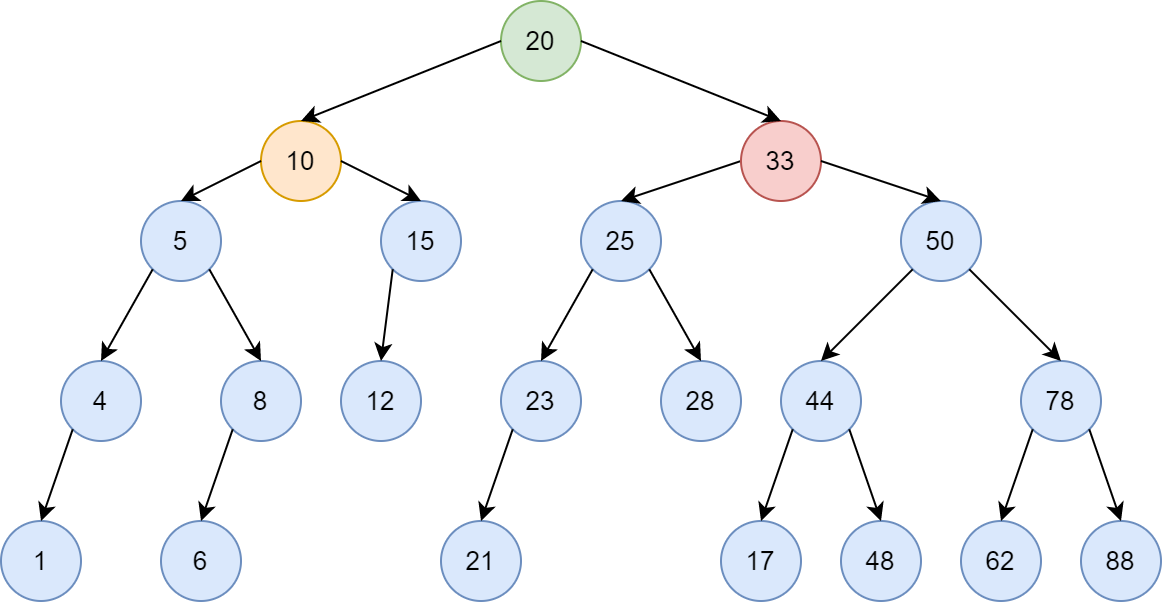

The diagram above was exported from draw.io. Its source (the exported page's mxGraphModel, read from the mxfile embedded in the PNG):
<mxGraphModel dx="1692" dy="527" grid="1" gridSize="10" guides="1" tooltips="1" connect="1" arrows="1" fold="1" page="1" pageScale="1" pageWidth="827" pageHeight="1169" math="0" shadow="0">
  <root>
    <mxCell id="0" />
    <mxCell id="1" parent="0" />
    <mxCell id="cMbLXrrPN-cN6KDGL-kB-35" value="10" style="ellipse;whiteSpace=wrap;html=1;aspect=fixed;fontSize=13;fillColor=#ffe6cc;strokeColor=#d79b00;" vertex="1" parent="1">
      <mxGeometry y="160" width="40" height="40" as="geometry" />
    </mxCell>
    <mxCell id="cMbLXrrPN-cN6KDGL-kB-36" value="5" style="ellipse;whiteSpace=wrap;html=1;aspect=fixed;fontSize=13;rotation=0;fillColor=#dae8fc;strokeColor=#6c8ebf;" vertex="1" parent="1">
      <mxGeometry x="-60" y="200" width="40" height="40" as="geometry" />
    </mxCell>
    <mxCell id="cMbLXrrPN-cN6KDGL-kB-37" value="20" style="ellipse;whiteSpace=wrap;html=1;aspect=fixed;fontSize=13;fillColor=#d5e8d4;strokeColor=#82b366;" vertex="1" parent="1">
      <mxGeometry x="120" y="100" width="40" height="40" as="geometry" />
    </mxCell>
    <mxCell id="cMbLXrrPN-cN6KDGL-kB-38" value="4" style="ellipse;whiteSpace=wrap;html=1;aspect=fixed;fontSize=13;fillColor=#dae8fc;strokeColor=#6c8ebf;" vertex="1" parent="1">
      <mxGeometry x="-100" y="280" width="40" height="40" as="geometry" />
    </mxCell>
    <mxCell id="cMbLXrrPN-cN6KDGL-kB-39" value="8" style="ellipse;whiteSpace=wrap;html=1;aspect=fixed;fontSize=13;fillColor=#dae8fc;strokeColor=#6c8ebf;" vertex="1" parent="1">
      <mxGeometry x="-20" y="280" width="40" height="40" as="geometry" />
    </mxCell>
    <mxCell id="cMbLXrrPN-cN6KDGL-kB-40" value="1" style="ellipse;whiteSpace=wrap;html=1;aspect=fixed;fontSize=13;fillColor=#dae8fc;strokeColor=#6c8ebf;" vertex="1" parent="1">
      <mxGeometry x="-130" y="360" width="40" height="40" as="geometry" />
    </mxCell>
    <mxCell id="cMbLXrrPN-cN6KDGL-kB-41" value="6" style="ellipse;whiteSpace=wrap;html=1;aspect=fixed;fontSize=13;fillColor=#dae8fc;strokeColor=#6c8ebf;" vertex="1" parent="1">
      <mxGeometry x="-50" y="360" width="40" height="40" as="geometry" />
    </mxCell>
    <mxCell id="cMbLXrrPN-cN6KDGL-kB-42" value="15" style="ellipse;whiteSpace=wrap;html=1;aspect=fixed;fontSize=13;fillColor=#dae8fc;strokeColor=#6c8ebf;" vertex="1" parent="1">
      <mxGeometry x="60" y="200" width="40" height="40" as="geometry" />
    </mxCell>
    <mxCell id="cMbLXrrPN-cN6KDGL-kB-43" value="25" style="ellipse;whiteSpace=wrap;html=1;aspect=fixed;fontSize=13;fillColor=#dae8fc;strokeColor=#6c8ebf;" vertex="1" parent="1">
      <mxGeometry x="160" y="200" width="40" height="40" as="geometry" />
    </mxCell>
    <mxCell id="cMbLXrrPN-cN6KDGL-kB-44" value="12" style="ellipse;whiteSpace=wrap;html=1;aspect=fixed;fontSize=13;fillColor=#dae8fc;strokeColor=#6c8ebf;" vertex="1" parent="1">
      <mxGeometry x="40" y="280" width="40" height="40" as="geometry" />
    </mxCell>
    <mxCell id="cMbLXrrPN-cN6KDGL-kB-45" value="23" style="ellipse;whiteSpace=wrap;html=1;aspect=fixed;fontSize=13;fillColor=#dae8fc;strokeColor=#6c8ebf;" vertex="1" parent="1">
      <mxGeometry x="120" y="280" width="40" height="40" as="geometry" />
    </mxCell>
    <mxCell id="cMbLXrrPN-cN6KDGL-kB-46" value="28" style="ellipse;whiteSpace=wrap;html=1;aspect=fixed;fontSize=13;fillColor=#dae8fc;strokeColor=#6c8ebf;" vertex="1" parent="1">
      <mxGeometry x="200" y="280" width="40" height="40" as="geometry" />
    </mxCell>
    <mxCell id="cMbLXrrPN-cN6KDGL-kB-47" value="21" style="ellipse;whiteSpace=wrap;html=1;aspect=fixed;fontSize=13;fillColor=#dae8fc;strokeColor=#6c8ebf;" vertex="1" parent="1">
      <mxGeometry x="90" y="360" width="40" height="40" as="geometry" />
    </mxCell>
    <mxCell id="cMbLXrrPN-cN6KDGL-kB-48" value="" style="endArrow=classic;html=1;rounded=0;fontSize=13;exitX=0;exitY=0.5;exitDx=0;exitDy=0;entryX=0.5;entryY=0;entryDx=0;entryDy=0;" edge="1" parent="1" source="cMbLXrrPN-cN6KDGL-kB-35" target="cMbLXrrPN-cN6KDGL-kB-36">
      <mxGeometry width="50" height="50" relative="1" as="geometry">
        <mxPoint x="2.2737367544323206e-13" y="240" as="sourcePoint" />
        <mxPoint x="320" y="310" as="targetPoint" />
      </mxGeometry>
    </mxCell>
    <mxCell id="cMbLXrrPN-cN6KDGL-kB-49" value="" style="endArrow=classic;html=1;rounded=0;fontSize=13;entryX=0.5;entryY=0;entryDx=0;entryDy=0;exitX=0;exitY=0.5;exitDx=0;exitDy=0;" edge="1" parent="1" source="cMbLXrrPN-cN6KDGL-kB-37" target="cMbLXrrPN-cN6KDGL-kB-35">
      <mxGeometry width="50" height="50" relative="1" as="geometry">
        <mxPoint x="120" y="170" as="sourcePoint" />
        <mxPoint x="360" y="270" as="targetPoint" />
      </mxGeometry>
    </mxCell>
    <mxCell id="cMbLXrrPN-cN6KDGL-kB-50" value="" style="endArrow=classic;html=1;rounded=0;fontSize=13;exitX=0;exitY=1;exitDx=0;exitDy=0;entryX=0.5;entryY=0;entryDx=0;entryDy=0;" edge="1" parent="1" source="cMbLXrrPN-cN6KDGL-kB-36" target="cMbLXrrPN-cN6KDGL-kB-38">
      <mxGeometry width="50" height="50" relative="1" as="geometry">
        <mxPoint x="190" y="440" as="sourcePoint" />
        <mxPoint x="240" y="390" as="targetPoint" />
      </mxGeometry>
    </mxCell>
    <mxCell id="cMbLXrrPN-cN6KDGL-kB-51" value="" style="endArrow=classic;html=1;rounded=0;fontSize=13;exitX=1;exitY=1;exitDx=0;exitDy=0;entryX=0.5;entryY=0;entryDx=0;entryDy=0;" edge="1" parent="1" source="cMbLXrrPN-cN6KDGL-kB-36" target="cMbLXrrPN-cN6KDGL-kB-39">
      <mxGeometry width="50" height="50" relative="1" as="geometry">
        <mxPoint x="190" y="440" as="sourcePoint" />
        <mxPoint x="240" y="390" as="targetPoint" />
      </mxGeometry>
    </mxCell>
    <mxCell id="cMbLXrrPN-cN6KDGL-kB-52" value="" style="endArrow=classic;html=1;rounded=0;fontSize=13;entryX=0.5;entryY=0;entryDx=0;entryDy=0;" edge="1" parent="1" target="cMbLXrrPN-cN6KDGL-kB-42">
      <mxGeometry width="50" height="50" relative="1" as="geometry">
        <mxPoint x="40" y="180" as="sourcePoint" />
        <mxPoint x="320" y="250" as="targetPoint" />
      </mxGeometry>
    </mxCell>
    <mxCell id="cMbLXrrPN-cN6KDGL-kB-53" value="" style="endArrow=classic;html=1;rounded=0;fontSize=13;exitX=0;exitY=0.5;exitDx=0;exitDy=0;entryX=0.5;entryY=0;entryDx=0;entryDy=0;" edge="1" parent="1" source="cMbLXrrPN-cN6KDGL-kB-60" target="cMbLXrrPN-cN6KDGL-kB-43">
      <mxGeometry width="50" height="50" relative="1" as="geometry">
        <mxPoint x="345" y="480" as="sourcePoint" />
        <mxPoint x="395" y="430" as="targetPoint" />
      </mxGeometry>
    </mxCell>
    <mxCell id="cMbLXrrPN-cN6KDGL-kB-54" value="" style="endArrow=classic;html=1;rounded=0;fontSize=13;exitX=0;exitY=1;exitDx=0;exitDy=0;entryX=0.5;entryY=0;entryDx=0;entryDy=0;" edge="1" parent="1" source="cMbLXrrPN-cN6KDGL-kB-38" target="cMbLXrrPN-cN6KDGL-kB-40">
      <mxGeometry width="50" height="50" relative="1" as="geometry">
        <mxPoint x="190" y="440" as="sourcePoint" />
        <mxPoint x="240" y="390" as="targetPoint" />
      </mxGeometry>
    </mxCell>
    <mxCell id="cMbLXrrPN-cN6KDGL-kB-55" value="" style="endArrow=classic;html=1;rounded=0;fontSize=13;exitX=0;exitY=1;exitDx=0;exitDy=0;entryX=0.5;entryY=0;entryDx=0;entryDy=0;" edge="1" parent="1" source="cMbLXrrPN-cN6KDGL-kB-39" target="cMbLXrrPN-cN6KDGL-kB-41">
      <mxGeometry width="50" height="50" relative="1" as="geometry">
        <mxPoint x="190" y="440" as="sourcePoint" />
        <mxPoint x="240" y="390" as="targetPoint" />
      </mxGeometry>
    </mxCell>
    <mxCell id="cMbLXrrPN-cN6KDGL-kB-56" value="" style="endArrow=classic;html=1;rounded=0;fontSize=13;exitX=0;exitY=1;exitDx=0;exitDy=0;entryX=0.5;entryY=0;entryDx=0;entryDy=0;" edge="1" parent="1" source="cMbLXrrPN-cN6KDGL-kB-42" target="cMbLXrrPN-cN6KDGL-kB-44">
      <mxGeometry width="50" height="50" relative="1" as="geometry">
        <mxPoint x="270" y="300" as="sourcePoint" />
        <mxPoint x="320" y="250" as="targetPoint" />
      </mxGeometry>
    </mxCell>
    <mxCell id="cMbLXrrPN-cN6KDGL-kB-57" value="" style="endArrow=classic;html=1;rounded=0;fontSize=13;exitX=0;exitY=1;exitDx=0;exitDy=0;entryX=0.5;entryY=0;entryDx=0;entryDy=0;" edge="1" parent="1" source="cMbLXrrPN-cN6KDGL-kB-43" target="cMbLXrrPN-cN6KDGL-kB-45">
      <mxGeometry width="50" height="50" relative="1" as="geometry">
        <mxPoint x="270" y="340" as="sourcePoint" />
        <mxPoint x="320" y="290" as="targetPoint" />
      </mxGeometry>
    </mxCell>
    <mxCell id="cMbLXrrPN-cN6KDGL-kB-58" value="" style="endArrow=classic;html=1;rounded=0;fontSize=13;exitX=1;exitY=1;exitDx=0;exitDy=0;entryX=0.5;entryY=0;entryDx=0;entryDy=0;" edge="1" parent="1" source="cMbLXrrPN-cN6KDGL-kB-43" target="cMbLXrrPN-cN6KDGL-kB-46">
      <mxGeometry width="50" height="50" relative="1" as="geometry">
        <mxPoint x="270" y="340" as="sourcePoint" />
        <mxPoint x="320" y="290" as="targetPoint" />
      </mxGeometry>
    </mxCell>
    <mxCell id="cMbLXrrPN-cN6KDGL-kB-59" value="" style="endArrow=classic;html=1;rounded=0;fontSize=13;exitX=0;exitY=1;exitDx=0;exitDy=0;entryX=0.5;entryY=0;entryDx=0;entryDy=0;" edge="1" parent="1" source="cMbLXrrPN-cN6KDGL-kB-45" target="cMbLXrrPN-cN6KDGL-kB-47">
      <mxGeometry width="50" height="50" relative="1" as="geometry">
        <mxPoint x="270" y="340" as="sourcePoint" />
        <mxPoint x="320" y="290" as="targetPoint" />
      </mxGeometry>
    </mxCell>
    <mxCell id="cMbLXrrPN-cN6KDGL-kB-60" value="33" style="ellipse;whiteSpace=wrap;html=1;aspect=fixed;fontSize=13;fillColor=#f8cecc;strokeColor=#b85450;" vertex="1" parent="1">
      <mxGeometry x="240" y="160" width="40" height="40" as="geometry" />
    </mxCell>
    <mxCell id="cMbLXrrPN-cN6KDGL-kB-61" value="44" style="ellipse;whiteSpace=wrap;html=1;aspect=fixed;fontSize=13;fillColor=#dae8fc;strokeColor=#6c8ebf;" vertex="1" parent="1">
      <mxGeometry x="260" y="280" width="40" height="40" as="geometry" />
    </mxCell>
    <mxCell id="cMbLXrrPN-cN6KDGL-kB-62" value="17" style="ellipse;whiteSpace=wrap;html=1;aspect=fixed;fontSize=13;fillColor=#dae8fc;strokeColor=#6c8ebf;" vertex="1" parent="1">
      <mxGeometry x="230" y="360" width="40" height="40" as="geometry" />
    </mxCell>
    <mxCell id="cMbLXrrPN-cN6KDGL-kB-63" value="78" style="ellipse;whiteSpace=wrap;html=1;aspect=fixed;fontSize=13;fillColor=#dae8fc;strokeColor=#6c8ebf;" vertex="1" parent="1">
      <mxGeometry x="380" y="280" width="40" height="40" as="geometry" />
    </mxCell>
    <mxCell id="cMbLXrrPN-cN6KDGL-kB-65" value="50" style="ellipse;whiteSpace=wrap;html=1;aspect=fixed;fontSize=13;fillColor=#dae8fc;strokeColor=#6c8ebf;" vertex="1" parent="1">
      <mxGeometry x="320" y="200" width="40" height="40" as="geometry" />
    </mxCell>
    <mxCell id="cMbLXrrPN-cN6KDGL-kB-66" value="88" style="ellipse;whiteSpace=wrap;html=1;aspect=fixed;fontSize=13;fillColor=#dae8fc;strokeColor=#6c8ebf;" vertex="1" parent="1">
      <mxGeometry x="410" y="360" width="40" height="40" as="geometry" />
    </mxCell>
    <mxCell id="cMbLXrrPN-cN6KDGL-kB-67" value="48" style="ellipse;whiteSpace=wrap;html=1;aspect=fixed;fontSize=13;fillColor=#dae8fc;strokeColor=#6c8ebf;" vertex="1" parent="1">
      <mxGeometry x="290" y="360" width="40" height="40" as="geometry" />
    </mxCell>
    <mxCell id="cMbLXrrPN-cN6KDGL-kB-68" value="62" style="ellipse;whiteSpace=wrap;html=1;aspect=fixed;fontSize=13;fillColor=#dae8fc;strokeColor=#6c8ebf;" vertex="1" parent="1">
      <mxGeometry x="350" y="360" width="40" height="40" as="geometry" />
    </mxCell>
    <mxCell id="cMbLXrrPN-cN6KDGL-kB-69" value="" style="endArrow=classic;html=1;rounded=0;fontSize=13;exitX=1;exitY=0.5;exitDx=0;exitDy=0;entryX=0.5;entryY=0;entryDx=0;entryDy=0;" edge="1" parent="1" source="cMbLXrrPN-cN6KDGL-kB-37" target="cMbLXrrPN-cN6KDGL-kB-60">
      <mxGeometry width="50" height="50" relative="1" as="geometry">
        <mxPoint x="189.1421356237313" y="294.1421356237312" as="sourcePoint" />
        <mxPoint x="230" y="180" as="targetPoint" />
      </mxGeometry>
    </mxCell>
    <mxCell id="cMbLXrrPN-cN6KDGL-kB-70" value="" style="endArrow=classic;html=1;rounded=0;fontSize=13;exitX=1;exitY=0.5;exitDx=0;exitDy=0;entryX=0.5;entryY=0;entryDx=0;entryDy=0;" edge="1" parent="1" source="cMbLXrrPN-cN6KDGL-kB-60" target="cMbLXrrPN-cN6KDGL-kB-65">
      <mxGeometry width="50" height="50" relative="1" as="geometry">
        <mxPoint x="495" y="420" as="sourcePoint" />
        <mxPoint x="485" y="220" as="targetPoint" />
      </mxGeometry>
    </mxCell>
    <mxCell id="cMbLXrrPN-cN6KDGL-kB-71" value="" style="endArrow=classic;html=1;rounded=0;fontSize=13;exitX=0;exitY=1;exitDx=0;exitDy=0;entryX=0.5;entryY=0;entryDx=0;entryDy=0;" edge="1" parent="1" source="cMbLXrrPN-cN6KDGL-kB-61" target="cMbLXrrPN-cN6KDGL-kB-62">
      <mxGeometry width="50" height="50" relative="1" as="geometry">
        <mxPoint x="340" y="360" as="sourcePoint" />
        <mxPoint x="390" y="310" as="targetPoint" />
      </mxGeometry>
    </mxCell>
    <mxCell id="cMbLXrrPN-cN6KDGL-kB-72" value="" style="endArrow=classic;html=1;rounded=0;fontSize=13;exitX=1;exitY=1;exitDx=0;exitDy=0;entryX=0.5;entryY=0;entryDx=0;entryDy=0;" edge="1" parent="1" source="cMbLXrrPN-cN6KDGL-kB-61" target="cMbLXrrPN-cN6KDGL-kB-67">
      <mxGeometry width="50" height="50" relative="1" as="geometry">
        <mxPoint x="340" y="360" as="sourcePoint" />
        <mxPoint x="450" y="150" as="targetPoint" />
      </mxGeometry>
    </mxCell>
    <mxCell id="cMbLXrrPN-cN6KDGL-kB-74" value="" style="endArrow=classic;html=1;rounded=0;fontSize=13;exitX=0;exitY=1;exitDx=0;exitDy=0;entryX=0.5;entryY=0;entryDx=0;entryDy=0;" edge="1" parent="1" source="cMbLXrrPN-cN6KDGL-kB-63" target="cMbLXrrPN-cN6KDGL-kB-68">
      <mxGeometry width="50" height="50" relative="1" as="geometry">
        <mxPoint x="340" y="360" as="sourcePoint" />
        <mxPoint x="390" y="310" as="targetPoint" />
      </mxGeometry>
    </mxCell>
    <mxCell id="cMbLXrrPN-cN6KDGL-kB-75" value="" style="endArrow=classic;html=1;rounded=0;fontSize=13;exitX=1;exitY=1;exitDx=0;exitDy=0;entryX=0.5;entryY=0;entryDx=0;entryDy=0;" edge="1" parent="1" source="cMbLXrrPN-cN6KDGL-kB-63" target="cMbLXrrPN-cN6KDGL-kB-66">
      <mxGeometry width="50" height="50" relative="1" as="geometry">
        <mxPoint x="510" y="360" as="sourcePoint" />
        <mxPoint x="560" y="310" as="targetPoint" />
      </mxGeometry>
    </mxCell>
    <mxCell id="cMbLXrrPN-cN6KDGL-kB-76" value="" style="endArrow=classic;html=1;rounded=0;fontSize=13;exitX=1;exitY=1;exitDx=0;exitDy=0;entryX=0.5;entryY=0;entryDx=0;entryDy=0;" edge="1" parent="1" source="cMbLXrrPN-cN6KDGL-kB-65" target="cMbLXrrPN-cN6KDGL-kB-63">
      <mxGeometry width="50" height="50" relative="1" as="geometry">
        <mxPoint x="510" y="360" as="sourcePoint" />
        <mxPoint x="560" y="310" as="targetPoint" />
      </mxGeometry>
    </mxCell>
    <mxCell id="cMbLXrrPN-cN6KDGL-kB-77" value="" style="endArrow=classic;html=1;rounded=0;fontSize=13;exitX=0;exitY=1;exitDx=0;exitDy=0;entryX=0.5;entryY=0;entryDx=0;entryDy=0;" edge="1" parent="1" source="cMbLXrrPN-cN6KDGL-kB-65" target="cMbLXrrPN-cN6KDGL-kB-61">
      <mxGeometry width="50" height="50" relative="1" as="geometry">
        <mxPoint x="510" y="360" as="sourcePoint" />
        <mxPoint x="560" y="310" as="targetPoint" />
      </mxGeometry>
    </mxCell>
  </root>
</mxGraphModel>